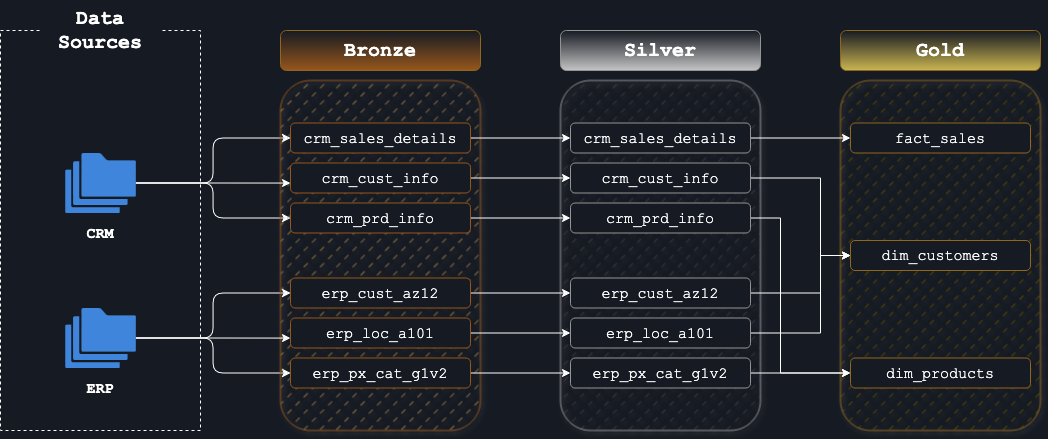

The diagram above was exported from draw.io. Its source (the exported page's mxGraphModel, read from the mxfile embedded in the PNG):
<mxGraphModel dx="1185" dy="809" grid="1" gridSize="10" guides="1" tooltips="1" connect="1" arrows="1" fold="1" page="0" pageScale="1" pageWidth="827" pageHeight="1169" background="light-dark(#161A22,#161A22)" math="0" shadow="0">
  <root>
    <mxCell id="0" />
    <mxCell id="1" parent="0" />
    <mxCell id="P2JqGEZne7VITwQiJUXY-1" value="" style="rounded=0;whiteSpace=wrap;html=1;dashed=1;fillColor=none;strokeColor=default;" parent="1" vertex="1">
      <mxGeometry x="40" y="120" width="200" height="400" as="geometry" />
    </mxCell>
    <mxCell id="P2JqGEZne7VITwQiJUXY-2" value="&lt;div&gt;&lt;b&gt;&lt;font face=&quot;Courier New&quot; style=&quot;font-size: 20px;&quot;&gt;Data&lt;/font&gt;&lt;/b&gt;&lt;/div&gt;&lt;div&gt;&lt;b&gt;&lt;font face=&quot;Courier New&quot; style=&quot;font-size: 20px;&quot;&gt;Sources&lt;/font&gt;&lt;/b&gt;&lt;/div&gt;" style="rounded=1;whiteSpace=wrap;html=1;fillColor=light-dark(#161A22,#161A22);strokeColor=none;" parent="1" vertex="1">
      <mxGeometry x="80" y="90" width="120" height="60" as="geometry" />
    </mxCell>
    <mxCell id="P2JqGEZne7VITwQiJUXY-4" value="&lt;div&gt;&lt;b&gt;&lt;font style=&quot;font-size: 15px;&quot; face=&quot;Courier New&quot;&gt;CRM&lt;/font&gt;&lt;/b&gt;&lt;/div&gt;" style="rounded=1;whiteSpace=wrap;html=1;strokeColor=none;fillColor=none;" parent="1" vertex="1">
      <mxGeometry x="79.99" y="292.5" width="120" height="60" as="geometry" />
    </mxCell>
    <mxCell id="P2JqGEZne7VITwQiJUXY-6" value="&lt;b&gt;&lt;font style=&quot;font-size: 15px;&quot; face=&quot;Courier New&quot;&gt;ERP&lt;/font&gt;&lt;/b&gt;" style="rounded=1;whiteSpace=wrap;html=1;strokeColor=none;fillColor=none;" parent="1" vertex="1">
      <mxGeometry x="80" y="447.5" width="120" height="60" as="geometry" />
    </mxCell>
    <mxCell id="P2JqGEZne7VITwQiJUXY-40" style="edgeStyle=orthogonalEdgeStyle;rounded=1;orthogonalLoop=1;jettySize=auto;html=1;" parent="1" source="P2JqGEZne7VITwQiJUXY-8" target="P2JqGEZne7VITwQiJUXY-17" edge="1">
      <mxGeometry relative="1" as="geometry" />
    </mxCell>
    <mxCell id="P2JqGEZne7VITwQiJUXY-41" style="edgeStyle=orthogonalEdgeStyle;rounded=1;orthogonalLoop=1;jettySize=auto;html=1;entryX=0;entryY=0.5;entryDx=0;entryDy=0;" parent="1" source="P2JqGEZne7VITwQiJUXY-8" target="P2JqGEZne7VITwQiJUXY-19" edge="1">
      <mxGeometry relative="1" as="geometry" />
    </mxCell>
    <mxCell id="P2JqGEZne7VITwQiJUXY-8" value="" style="sketch=0;html=1;aspect=fixed;strokeColor=none;shadow=0;fillColor=#3B8DF1;verticalAlign=top;labelPosition=center;verticalLabelPosition=bottom;shape=mxgraph.gcp2.folders;rounded=1;" parent="1" vertex="1">
      <mxGeometry x="104.69" y="242.5" width="70.59" height="60" as="geometry" />
    </mxCell>
    <mxCell id="P2JqGEZne7VITwQiJUXY-46" style="edgeStyle=orthogonalEdgeStyle;rounded=1;orthogonalLoop=1;jettySize=auto;html=1;" parent="1" source="P2JqGEZne7VITwQiJUXY-9" target="P2JqGEZne7VITwQiJUXY-24" edge="1">
      <mxGeometry relative="1" as="geometry" />
    </mxCell>
    <mxCell id="P2JqGEZne7VITwQiJUXY-47" style="edgeStyle=orthogonalEdgeStyle;rounded=1;orthogonalLoop=1;jettySize=auto;html=1;entryX=0;entryY=0.5;entryDx=0;entryDy=0;" parent="1" source="P2JqGEZne7VITwQiJUXY-9" target="P2JqGEZne7VITwQiJUXY-26" edge="1">
      <mxGeometry relative="1" as="geometry" />
    </mxCell>
    <mxCell id="P2JqGEZne7VITwQiJUXY-9" value="" style="sketch=0;html=1;aspect=fixed;strokeColor=none;shadow=0;fillColor=#3B8DF1;verticalAlign=top;labelPosition=center;verticalLabelPosition=bottom;shape=mxgraph.gcp2.folders;rounded=1;" parent="1" vertex="1">
      <mxGeometry x="104.7" y="397.5" width="70.59" height="60" as="geometry" />
    </mxCell>
    <mxCell id="P2JqGEZne7VITwQiJUXY-10" value="" style="rounded=1;whiteSpace=wrap;html=1;fillColor=light-dark(#C4C4C4,#C4C4C4);strokeColor=light-dark(#949494,#949494);gradientColor=none;gradientDirection=radial;fillStyle=dashed;shadow=1;" parent="1" vertex="1">
      <mxGeometry x="600" y="170" width="200" height="350" as="geometry" />
    </mxCell>
    <mxCell id="P2JqGEZne7VITwQiJUXY-11" value="&lt;b&gt;&lt;font face=&quot;Courier New&quot; style=&quot;font-size: 20px;&quot;&gt;Silver&lt;/font&gt;&lt;/b&gt;" style="rounded=1;whiteSpace=wrap;html=1;fillColor=light-dark(#161A22,#161A22);gradientColor=light-dark(#C4C4C4,#C4C4C4);strokeColor=light-dark(#949494,#949494);" parent="1" vertex="1">
      <mxGeometry x="600" y="120" width="200" height="40" as="geometry" />
    </mxCell>
    <mxCell id="P2JqGEZne7VITwQiJUXY-13" value="" style="rounded=1;whiteSpace=wrap;html=1;glass=0;shadow=1;fillStyle=dashed;fillColor=light-dark(#916720,#916720);strokeColor=light-dark(#96571C,#96571C);" parent="1" vertex="1">
      <mxGeometry x="320" y="170" width="200" height="350" as="geometry" />
    </mxCell>
    <mxCell id="P2JqGEZne7VITwQiJUXY-14" value="&lt;b&gt;&lt;font face=&quot;Courier New&quot; style=&quot;font-size: 20px;&quot;&gt;Bronze&lt;/font&gt;&lt;/b&gt;" style="rounded=1;whiteSpace=wrap;html=1;fillColor=light-dark(#161A22,#161A22);gradientColor=light-dark(#96571C,#96571C);strokeColor=light-dark(#916720,#916720);" parent="1" vertex="1">
      <mxGeometry x="320" y="120" width="200" height="40" as="geometry" />
    </mxCell>
    <mxCell id="P2JqGEZne7VITwQiJUXY-15" value="" style="rounded=1;whiteSpace=wrap;html=1;fillColor=light-dark(#CAB551,#CAB551);strokeColor=light-dark(#916720,#916720);fillStyle=dashed;shadow=1;" parent="1" vertex="1">
      <mxGeometry x="880" y="170" width="200" height="350" as="geometry" />
    </mxCell>
    <mxCell id="P2JqGEZne7VITwQiJUXY-16" value="&lt;b&gt;&lt;font face=&quot;Courier New&quot; style=&quot;font-size: 20px;&quot;&gt;Gold&lt;/font&gt;&lt;/b&gt;" style="rounded=1;whiteSpace=wrap;html=1;fillColor=light-dark(#161A22,#161A22);strokeColor=light-dark(#916720,#916720);gradientColor=light-dark(#CAB551,#CAB551);" parent="1" vertex="1">
      <mxGeometry x="880" y="120" width="200" height="40" as="geometry" />
    </mxCell>
    <mxCell id="P2JqGEZne7VITwQiJUXY-48" style="edgeStyle=orthogonalEdgeStyle;rounded=1;orthogonalLoop=1;jettySize=auto;html=1;" parent="1" source="P2JqGEZne7VITwQiJUXY-17" target="P2JqGEZne7VITwQiJUXY-30" edge="1">
      <mxGeometry relative="1" as="geometry" />
    </mxCell>
    <mxCell id="P2JqGEZne7VITwQiJUXY-17" value="&lt;font style=&quot;font-size: 15px;&quot; face=&quot;Courier New&quot;&gt;crm_sales_details&lt;/font&gt;" style="rounded=1;whiteSpace=wrap;html=1;fillColor=light-dark(#161A22,#161A22);strokeColor=light-dark(#96571C,#96571C);" parent="1" vertex="1">
      <mxGeometry x="330" y="212.5" width="180" height="30" as="geometry" />
    </mxCell>
    <mxCell id="P2JqGEZne7VITwQiJUXY-49" style="edgeStyle=orthogonalEdgeStyle;rounded=1;orthogonalLoop=1;jettySize=auto;html=1;entryX=0;entryY=0.5;entryDx=0;entryDy=0;" parent="1" source="P2JqGEZne7VITwQiJUXY-18" target="P2JqGEZne7VITwQiJUXY-31" edge="1">
      <mxGeometry relative="1" as="geometry" />
    </mxCell>
    <mxCell id="P2JqGEZne7VITwQiJUXY-18" value="&lt;font style=&quot;font-size: 15px;&quot; face=&quot;Courier New&quot;&gt;crm_cust_info&lt;/font&gt;" style="rounded=1;whiteSpace=wrap;html=1;fillColor=light-dark(#161A22,#161A22);strokeColor=light-dark(#96571C,#96571C);" parent="1" vertex="1">
      <mxGeometry x="330" y="252.5" width="180" height="30" as="geometry" />
    </mxCell>
    <mxCell id="P2JqGEZne7VITwQiJUXY-50" style="edgeStyle=orthogonalEdgeStyle;rounded=1;orthogonalLoop=1;jettySize=auto;html=1;" parent="1" source="P2JqGEZne7VITwQiJUXY-19" target="P2JqGEZne7VITwQiJUXY-32" edge="1">
      <mxGeometry relative="1" as="geometry" />
    </mxCell>
    <mxCell id="P2JqGEZne7VITwQiJUXY-19" value="&lt;font face=&quot;Courier New&quot; style=&quot;font-size: 15px;&quot;&gt;crm_prd_info&lt;/font&gt;" style="rounded=1;whiteSpace=wrap;html=1;fillColor=light-dark(#161A22,#161A22);strokeColor=light-dark(#96571C,#96571C);" parent="1" vertex="1">
      <mxGeometry x="330" y="292.5" width="180" height="30" as="geometry" />
    </mxCell>
    <mxCell id="P2JqGEZne7VITwQiJUXY-51" style="edgeStyle=orthogonalEdgeStyle;rounded=1;orthogonalLoop=1;jettySize=auto;html=1;entryX=0;entryY=0.5;entryDx=0;entryDy=0;" parent="1" source="P2JqGEZne7VITwQiJUXY-24" target="P2JqGEZne7VITwQiJUXY-33" edge="1">
      <mxGeometry relative="1" as="geometry" />
    </mxCell>
    <mxCell id="P2JqGEZne7VITwQiJUXY-24" value="&lt;font face=&quot;Courier New&quot; style=&quot;font-size: 15px;&quot;&gt;erp_cust_az12&lt;/font&gt;" style="rounded=1;whiteSpace=wrap;html=1;fillColor=light-dark(#161A22,#161A22);strokeColor=light-dark(#96571C,#96571C);" parent="1" vertex="1">
      <mxGeometry x="330" y="367.5" width="180" height="30" as="geometry" />
    </mxCell>
    <mxCell id="P2JqGEZne7VITwQiJUXY-52" style="edgeStyle=orthogonalEdgeStyle;rounded=1;orthogonalLoop=1;jettySize=auto;html=1;entryX=0;entryY=0.5;entryDx=0;entryDy=0;" parent="1" source="P2JqGEZne7VITwQiJUXY-25" target="P2JqGEZne7VITwQiJUXY-34" edge="1">
      <mxGeometry relative="1" as="geometry" />
    </mxCell>
    <mxCell id="P2JqGEZne7VITwQiJUXY-25" value="&lt;font face=&quot;Courier New&quot; style=&quot;font-size: 15px;&quot;&gt;erp_loc_a101&lt;/font&gt;" style="rounded=1;whiteSpace=wrap;html=1;fillColor=light-dark(#161A22,#161A22);strokeColor=light-dark(#96571C,#96571C);" parent="1" vertex="1">
      <mxGeometry x="330" y="407.5" width="180" height="30" as="geometry" />
    </mxCell>
    <mxCell id="P2JqGEZne7VITwQiJUXY-53" style="edgeStyle=orthogonalEdgeStyle;rounded=1;orthogonalLoop=1;jettySize=auto;html=1;entryX=0;entryY=0.5;entryDx=0;entryDy=0;" parent="1" source="P2JqGEZne7VITwQiJUXY-26" target="P2JqGEZne7VITwQiJUXY-35" edge="1">
      <mxGeometry relative="1" as="geometry" />
    </mxCell>
    <mxCell id="P2JqGEZne7VITwQiJUXY-26" value="&lt;font face=&quot;Courier New&quot; style=&quot;font-size: 15px;&quot;&gt;erp_px_cat_g1v2&lt;/font&gt;" style="rounded=1;whiteSpace=wrap;html=1;fillColor=light-dark(#161A22,#161A22);strokeColor=light-dark(#96571C,#96571C);" parent="1" vertex="1">
      <mxGeometry x="330" y="447.5" width="180" height="30" as="geometry" />
    </mxCell>
    <mxCell id="P2JqGEZne7VITwQiJUXY-62" style="rounded=1;orthogonalLoop=1;jettySize=auto;html=1;entryX=0;entryY=0.5;entryDx=0;entryDy=0;exitX=1;exitY=0.5;exitDx=0;exitDy=0;" parent="1" source="P2JqGEZne7VITwQiJUXY-30" target="P2JqGEZne7VITwQiJUXY-36" edge="1">
      <mxGeometry relative="1" as="geometry" />
    </mxCell>
    <mxCell id="P2JqGEZne7VITwQiJUXY-30" value="&lt;font style=&quot;font-size: 15px;&quot; face=&quot;Courier New&quot;&gt;crm_sales_details&lt;/font&gt;" style="rounded=1;whiteSpace=wrap;html=1;fillColor=light-dark(#161A22,#161A22);strokeColor=light-dark(#949494,#949494);" parent="1" vertex="1">
      <mxGeometry x="610" y="212.5" width="180" height="30" as="geometry" />
    </mxCell>
    <mxCell id="ISh334KfU8DNV83DCRR4-9" style="edgeStyle=orthogonalEdgeStyle;rounded=0;orthogonalLoop=1;jettySize=auto;html=1;exitX=1;exitY=0.5;exitDx=0;exitDy=0;entryX=0;entryY=0.5;entryDx=0;entryDy=0;" edge="1" parent="1" source="P2JqGEZne7VITwQiJUXY-31" target="P2JqGEZne7VITwQiJUXY-37">
      <mxGeometry relative="1" as="geometry">
        <Array as="points">
          <mxPoint x="860" y="267" />
          <mxPoint x="860" y="345" />
        </Array>
      </mxGeometry>
    </mxCell>
    <mxCell id="P2JqGEZne7VITwQiJUXY-31" value="&lt;font style=&quot;font-size: 15px;&quot; face=&quot;Courier New&quot;&gt;crm_cust_info&lt;/font&gt;" style="rounded=1;whiteSpace=wrap;html=1;fillColor=light-dark(#161A22,#161A22);strokeColor=light-dark(#949494,#949494);" parent="1" vertex="1">
      <mxGeometry x="610" y="252.5" width="180" height="30" as="geometry" />
    </mxCell>
    <mxCell id="ISh334KfU8DNV83DCRR4-8" style="edgeStyle=orthogonalEdgeStyle;rounded=0;orthogonalLoop=1;jettySize=auto;html=1;entryX=0;entryY=0.5;entryDx=0;entryDy=0;" edge="1" parent="1" source="P2JqGEZne7VITwQiJUXY-32" target="P2JqGEZne7VITwQiJUXY-38">
      <mxGeometry relative="1" as="geometry">
        <Array as="points">
          <mxPoint x="820" y="308" />
          <mxPoint x="820" y="462" />
        </Array>
      </mxGeometry>
    </mxCell>
    <mxCell id="P2JqGEZne7VITwQiJUXY-32" value="&lt;font face=&quot;Courier New&quot; style=&quot;font-size: 15px;&quot;&gt;crm_prd_info&lt;/font&gt;" style="rounded=1;whiteSpace=wrap;html=1;fillColor=light-dark(#161A22,#161A22);strokeColor=light-dark(#949494,#949494);" parent="1" vertex="1">
      <mxGeometry x="610" y="292.5" width="180" height="30" as="geometry" />
    </mxCell>
    <mxCell id="ISh334KfU8DNV83DCRR4-10" style="edgeStyle=orthogonalEdgeStyle;rounded=0;orthogonalLoop=1;jettySize=auto;html=1;entryX=0;entryY=0.5;entryDx=0;entryDy=0;" edge="1" parent="1" source="P2JqGEZne7VITwQiJUXY-33" target="P2JqGEZne7VITwQiJUXY-37">
      <mxGeometry relative="1" as="geometry">
        <Array as="points">
          <mxPoint x="860" y="382" />
          <mxPoint x="860" y="345" />
        </Array>
      </mxGeometry>
    </mxCell>
    <mxCell id="P2JqGEZne7VITwQiJUXY-33" value="&lt;font face=&quot;Courier New&quot; style=&quot;font-size: 15px;&quot;&gt;erp_cust_az12&lt;/font&gt;" style="rounded=1;whiteSpace=wrap;html=1;fillColor=light-dark(#161A22,#161A22);strokeColor=light-dark(#949494,#949494);" parent="1" vertex="1">
      <mxGeometry x="610" y="367.5" width="180" height="30" as="geometry" />
    </mxCell>
    <mxCell id="ISh334KfU8DNV83DCRR4-11" style="edgeStyle=orthogonalEdgeStyle;rounded=0;orthogonalLoop=1;jettySize=auto;html=1;entryX=0;entryY=0.5;entryDx=0;entryDy=0;" edge="1" parent="1" source="P2JqGEZne7VITwQiJUXY-34" target="P2JqGEZne7VITwQiJUXY-37">
      <mxGeometry relative="1" as="geometry">
        <Array as="points">
          <mxPoint x="860" y="422" />
          <mxPoint x="860" y="345" />
        </Array>
      </mxGeometry>
    </mxCell>
    <mxCell id="P2JqGEZne7VITwQiJUXY-34" value="&lt;font face=&quot;Courier New&quot; style=&quot;font-size: 15px;&quot;&gt;erp_loc_a101&lt;/font&gt;" style="rounded=1;whiteSpace=wrap;html=1;fillColor=light-dark(#161A22,#161A22);strokeColor=light-dark(#949494,#949494);" parent="1" vertex="1">
      <mxGeometry x="610" y="407.5" width="180" height="30" as="geometry" />
    </mxCell>
    <mxCell id="ISh334KfU8DNV83DCRR4-7" style="edgeStyle=orthogonalEdgeStyle;rounded=0;orthogonalLoop=1;jettySize=auto;html=1;entryX=0;entryY=0.5;entryDx=0;entryDy=0;" edge="1" parent="1" source="P2JqGEZne7VITwQiJUXY-35" target="P2JqGEZne7VITwQiJUXY-38">
      <mxGeometry relative="1" as="geometry" />
    </mxCell>
    <mxCell id="P2JqGEZne7VITwQiJUXY-35" value="&lt;font face=&quot;Courier New&quot; style=&quot;font-size: 15px;&quot;&gt;erp_px_cat_g1v2&lt;/font&gt;" style="rounded=1;whiteSpace=wrap;html=1;fillColor=light-dark(#161A22,#161A22);strokeColor=light-dark(#949494,#949494);" parent="1" vertex="1">
      <mxGeometry x="610" y="447.5" width="180" height="30" as="geometry" />
    </mxCell>
    <mxCell id="P2JqGEZne7VITwQiJUXY-36" value="&lt;font style=&quot;font-size: 15px;&quot; face=&quot;Courier New&quot;&gt;fact_sales&lt;/font&gt;" style="rounded=1;whiteSpace=wrap;html=1;fillColor=light-dark(#161A22,#161A22);strokeColor=light-dark(#916720,#916720);" parent="1" vertex="1">
      <mxGeometry x="890" y="212.5" width="180" height="30" as="geometry" />
    </mxCell>
    <mxCell id="P2JqGEZne7VITwQiJUXY-37" value="&lt;font style=&quot;font-size: 15px;&quot; face=&quot;Courier New&quot;&gt;dim_customers&lt;/font&gt;" style="rounded=1;whiteSpace=wrap;html=1;fillColor=light-dark(#161A22,#161A22);strokeColor=light-dark(#916720,#916720);" parent="1" vertex="1">
      <mxGeometry x="890" y="330" width="180" height="30" as="geometry" />
    </mxCell>
    <mxCell id="P2JqGEZne7VITwQiJUXY-38" value="&lt;font style=&quot;font-size: 15px;&quot; face=&quot;Courier New&quot;&gt;dim_products&lt;/font&gt;" style="rounded=1;whiteSpace=wrap;html=1;fillColor=light-dark(#161A22,#161A22);strokeColor=light-dark(#916720,#916720);" parent="1" vertex="1">
      <mxGeometry x="890" y="447.5" width="180" height="30" as="geometry" />
    </mxCell>
    <mxCell id="TAolzpGCoZ8YwYY9XGQ1-2" style="edgeStyle=orthogonalEdgeStyle;rounded=0;orthogonalLoop=1;jettySize=auto;html=1;entryX=0.05;entryY=0.293;entryDx=0;entryDy=0;entryPerimeter=0;" parent="1" source="P2JqGEZne7VITwQiJUXY-8" target="P2JqGEZne7VITwQiJUXY-13" edge="1">
      <mxGeometry relative="1" as="geometry" />
    </mxCell>
    <mxCell id="TAolzpGCoZ8YwYY9XGQ1-3" style="edgeStyle=orthogonalEdgeStyle;rounded=0;orthogonalLoop=1;jettySize=auto;html=1;entryX=0.05;entryY=0.736;entryDx=0;entryDy=0;entryPerimeter=0;" parent="1" source="P2JqGEZne7VITwQiJUXY-9" target="P2JqGEZne7VITwQiJUXY-13" edge="1">
      <mxGeometry relative="1" as="geometry" />
    </mxCell>
  </root>
</mxGraphModel>